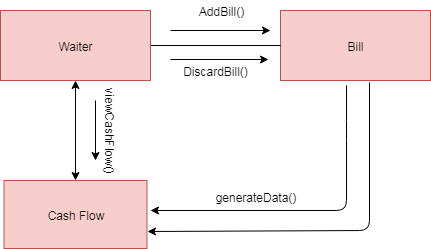

The diagram above was exported from draw.io. Its source (the exported page's mxGraphModel, read from the mxfile embedded in the PNG):
<mxGraphModel dx="992" dy="522" grid="1" gridSize="10" guides="1" tooltips="1" connect="1" arrows="1" fold="1" page="1" pageScale="1" pageWidth="850" pageHeight="1100" math="0" shadow="0">
  <root>
    <mxCell id="0" />
    <mxCell id="1" parent="0" />
    <mxCell id="AuH_RJ8o3ZnStOH3F32h-3" value="Bill" style="rounded=0;whiteSpace=wrap;html=1;fillColor=#f8cecc;strokeColor=#b85450;" parent="1" vertex="1">
      <mxGeometry x="440" y="80" width="150" height="70" as="geometry" />
    </mxCell>
    <mxCell id="AuH_RJ8o3ZnStOH3F32h-7" value="" style="endArrow=none;html=1;exitX=1;exitY=0.5;exitDx=0;exitDy=0;entryX=0;entryY=0.5;entryDx=0;entryDy=0;" parent="1" source="AuH_RJ8o3ZnStOH3F32h-2" target="AuH_RJ8o3ZnStOH3F32h-3" edge="1">
      <mxGeometry width="50" height="50" relative="1" as="geometry">
        <mxPoint x="350" y="130" as="sourcePoint" />
        <mxPoint x="400" y="80" as="targetPoint" />
      </mxGeometry>
    </mxCell>
    <mxCell id="AuH_RJ8o3ZnStOH3F32h-9" value="" style="endArrow=classic;html=1;" parent="1" edge="1">
      <mxGeometry width="50" height="50" relative="1" as="geometry">
        <mxPoint x="330" y="100" as="sourcePoint" />
        <mxPoint x="430" y="100" as="targetPoint" />
      </mxGeometry>
    </mxCell>
    <mxCell id="AuH_RJ8o3ZnStOH3F32h-16" value="AddBill()" style="text;html=1;strokeColor=none;fillColor=none;align=center;verticalAlign=middle;whiteSpace=wrap;rounded=0;" parent="1" vertex="1">
      <mxGeometry x="333" y="70" width="95" height="20" as="geometry" />
    </mxCell>
    <mxCell id="AuH_RJ8o3ZnStOH3F32h-28" value="DiscardBill()" style="text;html=1;strokeColor=none;fillColor=none;align=center;verticalAlign=middle;whiteSpace=wrap;rounded=0;" parent="1" vertex="1">
      <mxGeometry x="355" y="130" width="40" height="20" as="geometry" />
    </mxCell>
    <mxCell id="AuH_RJ8o3ZnStOH3F32h-2" value="Waiter" style="rounded=0;whiteSpace=wrap;html=1;fillColor=#f8cecc;strokeColor=#b85450;" parent="1" vertex="1">
      <mxGeometry x="160" y="80" width="150" height="70" as="geometry" />
    </mxCell>
    <mxCell id="AuH_RJ8o3ZnStOH3F32h-40" value="" style="endArrow=classic;html=1;" parent="1" edge="1">
      <mxGeometry width="50" height="50" relative="1" as="geometry">
        <mxPoint x="330" y="129" as="sourcePoint" />
        <mxPoint x="428" y="129" as="targetPoint" />
      </mxGeometry>
    </mxCell>
    <mxCell id="AuH_RJ8o3ZnStOH3F32h-41" value="Cash Flow" style="rounded=0;whiteSpace=wrap;html=1;fillColor=#f8cecc;strokeColor=#b85450;" parent="1" vertex="1">
      <mxGeometry x="163.5" y="250" width="143" height="68" as="geometry" />
    </mxCell>
    <mxCell id="AuH_RJ8o3ZnStOH3F32h-44" value="viewCashFlow()" style="text;html=1;strokeColor=none;fillColor=none;align=center;verticalAlign=middle;whiteSpace=wrap;rounded=0;rotation=90;" parent="1" vertex="1">
      <mxGeometry x="250" y="190" width="40" height="20" as="geometry" />
    </mxCell>
    <mxCell id="AuH_RJ8o3ZnStOH3F32h-47" value="" style="endArrow=classic;html=1;" parent="1" edge="1">
      <mxGeometry width="50" height="50" relative="1" as="geometry">
        <mxPoint x="255" y="170" as="sourcePoint" />
        <mxPoint x="255" y="230" as="targetPoint" />
      </mxGeometry>
    </mxCell>
    <mxCell id="AuH_RJ8o3ZnStOH3F32h-50" value="" style="endArrow=classic;html=1;exitX=0.44;exitY=1.076;exitDx=0;exitDy=0;exitPerimeter=0;" parent="1" source="AuH_RJ8o3ZnStOH3F32h-3" edge="1">
      <mxGeometry width="50" height="50" relative="1" as="geometry">
        <mxPoint x="160" y="390" as="sourcePoint" />
        <mxPoint x="310" y="280" as="targetPoint" />
        <Array as="points">
          <mxPoint x="506" y="200" />
          <mxPoint x="506" y="280" />
        </Array>
      </mxGeometry>
    </mxCell>
    <mxCell id="AuH_RJ8o3ZnStOH3F32h-51" value="" style="endArrow=classic;html=1;entryX=1;entryY=0.75;entryDx=0;entryDy=0;exitX=0.596;exitY=1.029;exitDx=0;exitDy=0;exitPerimeter=0;" parent="1" source="AuH_RJ8o3ZnStOH3F32h-3" target="AuH_RJ8o3ZnStOH3F32h-41" edge="1">
      <mxGeometry width="50" height="50" relative="1" as="geometry">
        <mxPoint x="540" y="301" as="sourcePoint" />
        <mxPoint x="200" y="420" as="targetPoint" />
        <Array as="points">
          <mxPoint x="529" y="300" />
        </Array>
      </mxGeometry>
    </mxCell>
    <mxCell id="AuH_RJ8o3ZnStOH3F32h-52" value="generateData()" style="text;html=1;strokeColor=none;fillColor=none;align=center;verticalAlign=middle;whiteSpace=wrap;rounded=0;" parent="1" vertex="1">
      <mxGeometry x="395" y="256" width="40" height="20" as="geometry" />
    </mxCell>
    <mxCell id="AuH_RJ8o3ZnStOH3F32h-54" value="" style="endArrow=classic;startArrow=classic;html=1;entryX=0.5;entryY=1;entryDx=0;entryDy=0;exitX=0.5;exitY=0;exitDx=0;exitDy=0;" parent="1" source="AuH_RJ8o3ZnStOH3F32h-41" target="AuH_RJ8o3ZnStOH3F32h-2" edge="1">
      <mxGeometry width="50" height="50" relative="1" as="geometry">
        <mxPoint x="160" y="390" as="sourcePoint" />
        <mxPoint x="210" y="340" as="targetPoint" />
      </mxGeometry>
    </mxCell>
  </root>
</mxGraphModel>